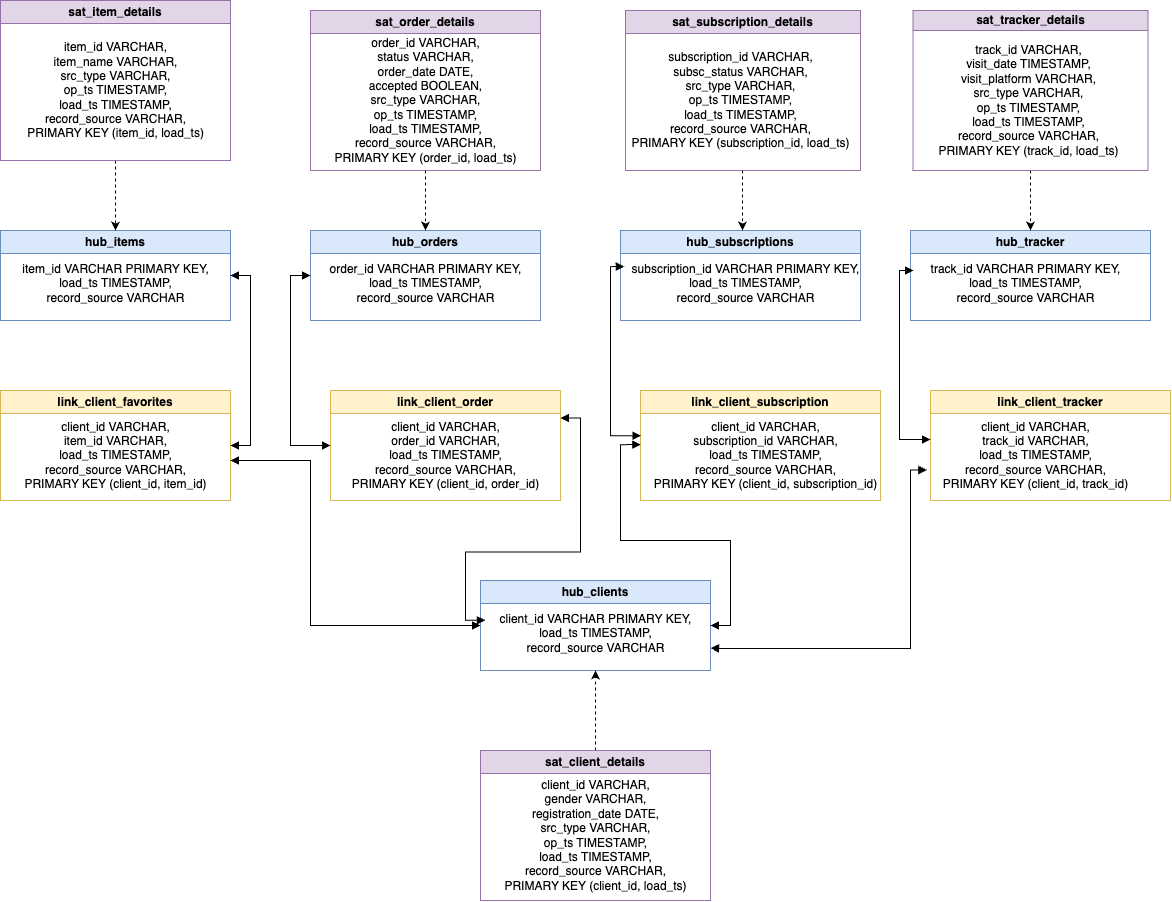

The diagram above was exported from draw.io. Its source (the exported page's mxGraphModel, read from the mxfile embedded in the PNG):
<mxGraphModel dx="1283" dy="1795" grid="1" gridSize="10" guides="1" tooltips="1" connect="1" arrows="1" fold="1" page="1" pageScale="1" pageWidth="827" pageHeight="1169" math="0" shadow="0">
  <root>
    <mxCell id="0" />
    <mxCell id="1" parent="0" />
    <mxCell id="ScE2GoJnQmzlJQCuJnpQ-1" value="hub_clients" style="swimlane;whiteSpace=wrap;html=1;fillColor=#dae8fc;strokeColor=#6c8ebf;" vertex="1" parent="1">
      <mxGeometry x="880" y="480" width="230" height="90" as="geometry" />
    </mxCell>
    <mxCell id="ScE2GoJnQmzlJQCuJnpQ-2" value="&lt;div&gt;client_id VARCHAR PRIMARY KEY,&lt;/div&gt;&lt;div&gt;load_ts TIMESTAMP,&lt;/div&gt;&lt;div&gt;record_source VARCHAR&lt;/div&gt;" style="text;html=1;align=center;verticalAlign=middle;resizable=0;points=[];autosize=1;strokeColor=none;fillColor=none;" vertex="1" parent="ScE2GoJnQmzlJQCuJnpQ-1">
      <mxGeometry x="5" y="23" width="220" height="60" as="geometry" />
    </mxCell>
    <mxCell id="ScE2GoJnQmzlJQCuJnpQ-3" value="hub_items" style="swimlane;whiteSpace=wrap;html=1;fillColor=#dae8fc;strokeColor=#6c8ebf;" vertex="1" parent="1">
      <mxGeometry x="400" y="130" width="230" height="90" as="geometry" />
    </mxCell>
    <mxCell id="ScE2GoJnQmzlJQCuJnpQ-4" value="&lt;div&gt;item_id VARCHAR PRIMARY KEY,&lt;/div&gt;&lt;div&gt;load_ts TIMESTAMP,&lt;/div&gt;&lt;div&gt;record_source VARCHAR&lt;/div&gt;" style="text;html=1;align=center;verticalAlign=middle;resizable=0;points=[];autosize=1;strokeColor=none;fillColor=none;" vertex="1" parent="ScE2GoJnQmzlJQCuJnpQ-3">
      <mxGeometry x="10" y="23" width="210" height="60" as="geometry" />
    </mxCell>
    <mxCell id="ScE2GoJnQmzlJQCuJnpQ-5" value="hub_orders" style="swimlane;whiteSpace=wrap;html=1;fillColor=#dae8fc;strokeColor=#6c8ebf;" vertex="1" parent="1">
      <mxGeometry x="710" y="130" width="230" height="90" as="geometry" />
    </mxCell>
    <mxCell id="ScE2GoJnQmzlJQCuJnpQ-6" value="&lt;div&gt;order_id VARCHAR PRIMARY KEY,&lt;/div&gt;&lt;div&gt;load_ts TIMESTAMP,&lt;/div&gt;&lt;div&gt;record_source VARCHAR&lt;/div&gt;" style="text;html=1;align=center;verticalAlign=middle;resizable=0;points=[];autosize=1;strokeColor=none;fillColor=none;" vertex="1" parent="ScE2GoJnQmzlJQCuJnpQ-5">
      <mxGeometry x="5" y="23" width="220" height="60" as="geometry" />
    </mxCell>
    <mxCell id="ScE2GoJnQmzlJQCuJnpQ-9" value="hub_subscriptions" style="swimlane;whiteSpace=wrap;html=1;fillColor=#dae8fc;strokeColor=#6c8ebf;" vertex="1" parent="1">
      <mxGeometry x="1020" y="130" width="240" height="90" as="geometry" />
    </mxCell>
    <mxCell id="ScE2GoJnQmzlJQCuJnpQ-10" value="&lt;div&gt;subscription_id VARCHAR PRIMARY KEY,&lt;/div&gt;&lt;div&gt;load_ts TIMESTAMP,&lt;/div&gt;&lt;div&gt;record_source VARCHAR&lt;/div&gt;" style="text;html=1;align=center;verticalAlign=middle;resizable=0;points=[];autosize=1;strokeColor=none;fillColor=none;" vertex="1" parent="ScE2GoJnQmzlJQCuJnpQ-9">
      <mxGeometry y="23" width="250" height="60" as="geometry" />
    </mxCell>
    <mxCell id="ScE2GoJnQmzlJQCuJnpQ-11" value="hub_tracker" style="swimlane;whiteSpace=wrap;html=1;fillColor=#dae8fc;strokeColor=#6c8ebf;" vertex="1" parent="1">
      <mxGeometry x="1310" y="130" width="240" height="90" as="geometry" />
    </mxCell>
    <mxCell id="ScE2GoJnQmzlJQCuJnpQ-12" value="&lt;div&gt;track_id VARCHAR PRIMARY KEY,&lt;/div&gt;&lt;div&gt;load_ts TIMESTAMP,&lt;/div&gt;&lt;div&gt;record_source VARCHAR&lt;/div&gt;" style="text;html=1;align=center;verticalAlign=middle;resizable=0;points=[];autosize=1;strokeColor=none;fillColor=none;" vertex="1" parent="ScE2GoJnQmzlJQCuJnpQ-11">
      <mxGeometry x="10" y="23" width="210" height="60" as="geometry" />
    </mxCell>
    <mxCell id="ScE2GoJnQmzlJQCuJnpQ-17" style="edgeStyle=orthogonalEdgeStyle;rounded=0;orthogonalLoop=1;jettySize=auto;html=1;entryX=-0.001;entryY=0.278;entryDx=0;entryDy=0;startArrow=block;startFill=1;entryPerimeter=0;exitX=1;exitY=0.25;exitDx=0;exitDy=0;endArrow=block;endFill=1;" edge="1" parent="1" source="ScE2GoJnQmzlJQCuJnpQ-13" target="ScE2GoJnQmzlJQCuJnpQ-2">
      <mxGeometry relative="1" as="geometry" />
    </mxCell>
    <mxCell id="ScE2GoJnQmzlJQCuJnpQ-13" value="link_client_order" style="swimlane;whiteSpace=wrap;html=1;fillColor=#fff2cc;strokeColor=#d6b656;" vertex="1" parent="1">
      <mxGeometry x="730" y="290" width="230" height="110" as="geometry" />
    </mxCell>
    <mxCell id="ScE2GoJnQmzlJQCuJnpQ-14" value="&lt;div&gt;client_id VARCHAR,&lt;/div&gt;&lt;div&gt;order_id VARCHAR,&lt;/div&gt;&lt;div&gt;load_ts TIMESTAMP,&lt;/div&gt;&lt;div&gt;record_source VARCHAR,&lt;/div&gt;&lt;div&gt;PRIMARY KEY (client_id, order_id)&lt;/div&gt;" style="text;html=1;align=center;verticalAlign=middle;resizable=0;points=[];autosize=1;strokeColor=none;fillColor=none;" vertex="1" parent="ScE2GoJnQmzlJQCuJnpQ-13">
      <mxGeometry x="10" y="20" width="210" height="90" as="geometry" />
    </mxCell>
    <mxCell id="ScE2GoJnQmzlJQCuJnpQ-19" style="edgeStyle=orthogonalEdgeStyle;rounded=0;orthogonalLoop=1;jettySize=auto;html=1;entryX=0;entryY=0.5;entryDx=0;entryDy=0;startArrow=block;startFill=1;exitX=0;exitY=0.5;exitDx=0;exitDy=0;endArrow=block;endFill=1;" edge="1" parent="1" source="ScE2GoJnQmzlJQCuJnpQ-5" target="ScE2GoJnQmzlJQCuJnpQ-13">
      <mxGeometry relative="1" as="geometry">
        <mxPoint x="675" y="270" as="sourcePoint" />
        <mxPoint x="600" y="472" as="targetPoint" />
      </mxGeometry>
    </mxCell>
    <mxCell id="ScE2GoJnQmzlJQCuJnpQ-20" value="link_client_subscription" style="swimlane;whiteSpace=wrap;html=1;fillColor=#fff2cc;strokeColor=#d6b656;" vertex="1" parent="1">
      <mxGeometry x="1040" y="290" width="240" height="110" as="geometry" />
    </mxCell>
    <mxCell id="ScE2GoJnQmzlJQCuJnpQ-21" value="&lt;div&gt;client_id VARCHAR,&lt;/div&gt;&lt;div&gt;subscription_id VARCHAR,&lt;/div&gt;&lt;div&gt;load_ts TIMESTAMP,&lt;/div&gt;&lt;div&gt;record_source VARCHAR,&lt;/div&gt;&lt;div&gt;PRIMARY KEY (client_id, subscription_id)&lt;/div&gt;" style="text;html=1;align=center;verticalAlign=middle;resizable=0;points=[];autosize=1;strokeColor=none;fillColor=none;" vertex="1" parent="ScE2GoJnQmzlJQCuJnpQ-20">
      <mxGeometry y="20" width="250" height="90" as="geometry" />
    </mxCell>
    <mxCell id="ScE2GoJnQmzlJQCuJnpQ-22" style="edgeStyle=orthogonalEdgeStyle;rounded=0;orthogonalLoop=1;jettySize=auto;html=1;entryX=0.002;entryY=0.281;entryDx=0;entryDy=0;startArrow=block;startFill=1;entryPerimeter=0;endArrow=block;endFill=1;exitX=0.015;exitY=0.218;exitDx=0;exitDy=0;exitPerimeter=0;" edge="1" parent="1" source="ScE2GoJnQmzlJQCuJnpQ-10" target="ScE2GoJnQmzlJQCuJnpQ-21">
      <mxGeometry relative="1" as="geometry">
        <mxPoint x="980" y="170" as="sourcePoint" />
        <mxPoint x="895" y="530" as="targetPoint" />
        <Array as="points">
          <mxPoint x="1010" y="166" />
          <mxPoint x="1010" y="335" />
        </Array>
      </mxGeometry>
    </mxCell>
    <mxCell id="ScE2GoJnQmzlJQCuJnpQ-23" style="edgeStyle=orthogonalEdgeStyle;rounded=0;orthogonalLoop=1;jettySize=auto;html=1;entryX=1;entryY=0.5;entryDx=0;entryDy=0;startArrow=block;startFill=1;exitX=0.001;exitY=0.379;exitDx=0;exitDy=0;endArrow=block;endFill=1;exitPerimeter=0;" edge="1" parent="1" source="ScE2GoJnQmzlJQCuJnpQ-21" target="ScE2GoJnQmzlJQCuJnpQ-1">
      <mxGeometry relative="1" as="geometry">
        <mxPoint x="970" y="328" as="sourcePoint" />
        <mxPoint x="895" y="530" as="targetPoint" />
      </mxGeometry>
    </mxCell>
    <mxCell id="ScE2GoJnQmzlJQCuJnpQ-25" value="link_client_tracker" style="swimlane;whiteSpace=wrap;html=1;fillColor=#fff2cc;strokeColor=#d6b656;" vertex="1" parent="1">
      <mxGeometry x="1330" y="290" width="240" height="110" as="geometry" />
    </mxCell>
    <mxCell id="ScE2GoJnQmzlJQCuJnpQ-26" value="&lt;div&gt;client_id VARCHAR,&lt;/div&gt;&lt;div&gt;track_id VARCHAR,&lt;/div&gt;&lt;div&gt;load_ts TIMESTAMP,&lt;/div&gt;&lt;div&gt;record_source VARCHAR,&lt;/div&gt;&lt;div&gt;PRIMARY KEY (client_id, track_id)&lt;/div&gt;" style="text;html=1;align=center;verticalAlign=middle;resizable=0;points=[];autosize=1;strokeColor=none;fillColor=none;" vertex="1" parent="ScE2GoJnQmzlJQCuJnpQ-25">
      <mxGeometry y="20" width="210" height="90" as="geometry" />
    </mxCell>
    <mxCell id="ScE2GoJnQmzlJQCuJnpQ-27" value="link_client_favorites" style="swimlane;whiteSpace=wrap;html=1;fillColor=#fff2cc;strokeColor=#d6b656;" vertex="1" parent="1">
      <mxGeometry x="400" y="290" width="230" height="110" as="geometry" />
    </mxCell>
    <mxCell id="ScE2GoJnQmzlJQCuJnpQ-28" value="&lt;div&gt;client_id VARCHAR,&lt;/div&gt;&lt;div&gt;item_id VARCHAR,&lt;/div&gt;&lt;div&gt;load_ts TIMESTAMP,&lt;/div&gt;&lt;div&gt;record_source VARCHAR,&lt;/div&gt;&lt;div&gt;PRIMARY KEY (client_id, item_id)&lt;/div&gt;" style="text;html=1;align=center;verticalAlign=middle;resizable=0;points=[];autosize=1;strokeColor=none;fillColor=none;" vertex="1" parent="ScE2GoJnQmzlJQCuJnpQ-27">
      <mxGeometry x="10" y="20" width="210" height="90" as="geometry" />
    </mxCell>
    <mxCell id="ScE2GoJnQmzlJQCuJnpQ-29" style="edgeStyle=orthogonalEdgeStyle;rounded=0;orthogonalLoop=1;jettySize=auto;html=1;entryX=1;entryY=0.5;entryDx=0;entryDy=0;startArrow=block;startFill=1;exitX=1;exitY=0.5;exitDx=0;exitDy=0;endArrow=block;endFill=1;" edge="1" parent="1" source="ScE2GoJnQmzlJQCuJnpQ-3" target="ScE2GoJnQmzlJQCuJnpQ-27">
      <mxGeometry relative="1" as="geometry">
        <mxPoint x="720" y="185" as="sourcePoint" />
        <mxPoint x="740" y="355" as="targetPoint" />
      </mxGeometry>
    </mxCell>
    <mxCell id="ScE2GoJnQmzlJQCuJnpQ-30" style="edgeStyle=orthogonalEdgeStyle;rounded=0;orthogonalLoop=1;jettySize=auto;html=1;entryX=0;entryY=0.5;entryDx=0;entryDy=0;startArrow=block;startFill=1;endArrow=block;endFill=1;" edge="1" parent="1" target="ScE2GoJnQmzlJQCuJnpQ-1">
      <mxGeometry relative="1" as="geometry">
        <mxPoint x="630" y="360" as="sourcePoint" />
        <mxPoint x="670" y="580" as="targetPoint" />
        <Array as="points">
          <mxPoint x="710" y="360" />
          <mxPoint x="710" y="525" />
        </Array>
      </mxGeometry>
    </mxCell>
    <mxCell id="ScE2GoJnQmzlJQCuJnpQ-32" style="edgeStyle=orthogonalEdgeStyle;rounded=0;orthogonalLoop=1;jettySize=auto;html=1;entryX=0.002;entryY=0.281;entryDx=0;entryDy=0;startArrow=block;startFill=1;entryPerimeter=0;endArrow=block;endFill=1;exitX=0.015;exitY=0.218;exitDx=0;exitDy=0;exitPerimeter=0;" edge="1" parent="1">
      <mxGeometry relative="1" as="geometry">
        <mxPoint x="1313" y="170" as="sourcePoint" />
        <mxPoint x="1330" y="339" as="targetPoint" />
        <Array as="points">
          <mxPoint x="1299" y="170" />
          <mxPoint x="1299" y="339" />
        </Array>
      </mxGeometry>
    </mxCell>
    <mxCell id="ScE2GoJnQmzlJQCuJnpQ-33" style="edgeStyle=orthogonalEdgeStyle;rounded=0;orthogonalLoop=1;jettySize=auto;html=1;entryX=1;entryY=0.75;entryDx=0;entryDy=0;startArrow=block;startFill=1;endArrow=block;endFill=1;exitX=-0.017;exitY=0.661;exitDx=0;exitDy=0;exitPerimeter=0;" edge="1" parent="1" source="ScE2GoJnQmzlJQCuJnpQ-26" target="ScE2GoJnQmzlJQCuJnpQ-1">
      <mxGeometry relative="1" as="geometry">
        <mxPoint x="1344" y="370" as="sourcePoint" />
        <mxPoint x="1120" y="567.5" as="targetPoint" />
        <Array as="points">
          <mxPoint x="1310" y="370" />
          <mxPoint x="1310" y="548" />
          <mxPoint x="1120" y="548" />
        </Array>
      </mxGeometry>
    </mxCell>
    <mxCell id="ScE2GoJnQmzlJQCuJnpQ-36" style="edgeStyle=orthogonalEdgeStyle;rounded=0;orthogonalLoop=1;jettySize=auto;html=1;entryX=0.5;entryY=1;entryDx=0;entryDy=0;dashed=1;" edge="1" parent="1" source="ScE2GoJnQmzlJQCuJnpQ-34" target="ScE2GoJnQmzlJQCuJnpQ-1">
      <mxGeometry relative="1" as="geometry" />
    </mxCell>
    <mxCell id="ScE2GoJnQmzlJQCuJnpQ-34" value="sat_client_details" style="swimlane;whiteSpace=wrap;html=1;fillColor=#e1d5e7;strokeColor=#9673a6;" vertex="1" parent="1">
      <mxGeometry x="880" y="650" width="230" height="150" as="geometry" />
    </mxCell>
    <mxCell id="ScE2GoJnQmzlJQCuJnpQ-35" value="&lt;div&gt;client_id VARCHAR,&lt;/div&gt;&lt;div&gt;gender VARCHAR,&lt;/div&gt;&lt;div&gt;registration_date DATE,&lt;/div&gt;&lt;div&gt;src_type VARCHAR,&lt;/div&gt;&lt;div&gt;op_ts TIMESTAMP,&lt;/div&gt;&lt;div&gt;load_ts TIMESTAMP,&lt;/div&gt;&lt;div&gt;record_source VARCHAR,&lt;/div&gt;&lt;div&gt;PRIMARY KEY (client_id, load_ts)&lt;/div&gt;" style="text;html=1;align=center;verticalAlign=middle;resizable=0;points=[];autosize=1;strokeColor=none;fillColor=none;" vertex="1" parent="ScE2GoJnQmzlJQCuJnpQ-34">
      <mxGeometry x="10" y="20" width="210" height="130" as="geometry" />
    </mxCell>
    <mxCell id="ScE2GoJnQmzlJQCuJnpQ-37" value="sat_order_details" style="swimlane;whiteSpace=wrap;html=1;fillColor=#e1d5e7;strokeColor=#9673a6;" vertex="1" parent="1">
      <mxGeometry x="710" y="-90" width="230" height="160" as="geometry" />
    </mxCell>
    <mxCell id="ScE2GoJnQmzlJQCuJnpQ-38" value="&lt;div&gt;order_id VARCHAR,&lt;/div&gt;&lt;div&gt;status VARCHAR,&lt;/div&gt;&lt;div&gt;order_date DATE,&lt;/div&gt;&lt;div&gt;accepted BOOLEAN,&lt;/div&gt;&lt;div&gt;src_type VARCHAR,&lt;/div&gt;&lt;div&gt;op_ts TIMESTAMP,&lt;/div&gt;&lt;div&gt;load_ts TIMESTAMP,&lt;/div&gt;&lt;div&gt;record_source VARCHAR,&lt;/div&gt;&lt;div&gt;PRIMARY KEY (order_id, load_ts)&lt;/div&gt;" style="text;html=1;align=center;verticalAlign=middle;resizable=0;points=[];autosize=1;strokeColor=none;fillColor=none;" vertex="1" parent="ScE2GoJnQmzlJQCuJnpQ-37">
      <mxGeometry x="10" y="20" width="210" height="140" as="geometry" />
    </mxCell>
    <mxCell id="ScE2GoJnQmzlJQCuJnpQ-40" style="edgeStyle=orthogonalEdgeStyle;rounded=0;orthogonalLoop=1;jettySize=auto;html=1;entryX=0.5;entryY=0;entryDx=0;entryDy=0;dashed=1;" edge="1" parent="1" source="ScE2GoJnQmzlJQCuJnpQ-38" target="ScE2GoJnQmzlJQCuJnpQ-5">
      <mxGeometry relative="1" as="geometry" />
    </mxCell>
    <mxCell id="ScE2GoJnQmzlJQCuJnpQ-41" value="sat_subscription_details" style="swimlane;whiteSpace=wrap;html=1;fillColor=#e1d5e7;strokeColor=#9673a6;" vertex="1" parent="1">
      <mxGeometry x="1025" y="-90" width="235" height="160" as="geometry" />
    </mxCell>
    <mxCell id="ScE2GoJnQmzlJQCuJnpQ-42" value="&lt;div&gt;subscription_id VARCHAR,&lt;/div&gt;&lt;div&gt;subsc_status VARCHAR,&lt;/div&gt;&lt;div&gt;src_type VARCHAR,&lt;/div&gt;&lt;div&gt;op_ts TIMESTAMP,&lt;/div&gt;&lt;div&gt;load_ts TIMESTAMP,&lt;/div&gt;&lt;div&gt;record_source VARCHAR,&lt;/div&gt;&lt;div&gt;PRIMARY KEY (subscription_id, load_ts)&lt;/div&gt;" style="text;html=1;align=center;verticalAlign=middle;resizable=0;points=[];autosize=1;strokeColor=none;fillColor=none;" vertex="1" parent="ScE2GoJnQmzlJQCuJnpQ-41">
      <mxGeometry x="-5" y="35" width="240" height="110" as="geometry" />
    </mxCell>
    <mxCell id="ScE2GoJnQmzlJQCuJnpQ-45" style="edgeStyle=orthogonalEdgeStyle;rounded=0;orthogonalLoop=1;jettySize=auto;html=1;dashed=1;" edge="1" parent="1" source="ScE2GoJnQmzlJQCuJnpQ-43" target="ScE2GoJnQmzlJQCuJnpQ-3">
      <mxGeometry relative="1" as="geometry" />
    </mxCell>
    <mxCell id="ScE2GoJnQmzlJQCuJnpQ-43" value="sat_item_details" style="swimlane;whiteSpace=wrap;html=1;fillColor=#e1d5e7;strokeColor=#9673a6;" vertex="1" parent="1">
      <mxGeometry x="400" y="-100" width="230" height="160" as="geometry" />
    </mxCell>
    <mxCell id="ScE2GoJnQmzlJQCuJnpQ-44" value="&lt;div&gt;item_id VARCHAR,&lt;/div&gt;&lt;div&gt;item_name VARCHAR,&lt;/div&gt;&lt;div&gt;src_type VARCHAR,&lt;/div&gt;&lt;div&gt;op_ts TIMESTAMP,&lt;/div&gt;&lt;div&gt;load_ts TIMESTAMP,&lt;/div&gt;&lt;div&gt;record_source VARCHAR,&lt;/div&gt;&lt;div&gt;PRIMARY KEY (item_id, load_ts)&lt;/div&gt;" style="text;html=1;align=center;verticalAlign=middle;resizable=0;points=[];autosize=1;strokeColor=none;fillColor=none;" vertex="1" parent="ScE2GoJnQmzlJQCuJnpQ-43">
      <mxGeometry x="15" y="35" width="200" height="110" as="geometry" />
    </mxCell>
    <mxCell id="ScE2GoJnQmzlJQCuJnpQ-46" style="edgeStyle=orthogonalEdgeStyle;rounded=0;orthogonalLoop=1;jettySize=auto;html=1;dashed=1;" edge="1" parent="1" source="ScE2GoJnQmzlJQCuJnpQ-41">
      <mxGeometry relative="1" as="geometry">
        <mxPoint x="1142" y="130" as="targetPoint" />
      </mxGeometry>
    </mxCell>
    <mxCell id="ScE2GoJnQmzlJQCuJnpQ-49" style="edgeStyle=orthogonalEdgeStyle;rounded=0;orthogonalLoop=1;jettySize=auto;html=1;entryX=0.5;entryY=0;entryDx=0;entryDy=0;dashed=1;" edge="1" parent="1" source="ScE2GoJnQmzlJQCuJnpQ-47" target="ScE2GoJnQmzlJQCuJnpQ-11">
      <mxGeometry relative="1" as="geometry" />
    </mxCell>
    <mxCell id="ScE2GoJnQmzlJQCuJnpQ-47" value="sat_tracker_details" style="swimlane;whiteSpace=wrap;html=1;startSize=20;fillColor=#e1d5e7;strokeColor=#9673a6;" vertex="1" parent="1">
      <mxGeometry x="1312.5" y="-90" width="235" height="160" as="geometry" />
    </mxCell>
    <mxCell id="ScE2GoJnQmzlJQCuJnpQ-48" value="&lt;div&gt;track_id VARCHAR,&lt;/div&gt;&lt;div&gt;visit_date TIMESTAMP,&lt;/div&gt;&lt;div&gt;visit_platform VARCHAR,&lt;/div&gt;&lt;div&gt;src_type VARCHAR,&lt;/div&gt;&lt;div&gt;op_ts TIMESTAMP,&lt;/div&gt;&lt;div&gt;load_ts TIMESTAMP,&lt;/div&gt;&lt;div&gt;record_source VARCHAR,&lt;/div&gt;&lt;div&gt;PRIMARY KEY (track_id, load_ts)&lt;/div&gt;" style="text;html=1;align=center;verticalAlign=middle;resizable=0;points=[];autosize=1;strokeColor=none;fillColor=none;" vertex="1" parent="ScE2GoJnQmzlJQCuJnpQ-47">
      <mxGeometry x="15" y="25" width="200" height="130" as="geometry" />
    </mxCell>
  </root>
</mxGraphModel>